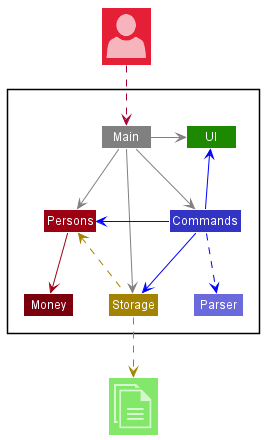

The diagram above was rendered by PlantUML. Its source (embedded in the PNG):
@startuml
!include <office/Concepts/globe_internet>
!include <office/Concepts/documents>
!include <office/Users/user>
!include style.puml

Package " "<<Rectangle>>{
    Class UI UI_COLOR
    Class Commands LOGIC_COLOR
    Class Storage STORAGE_COLOR
    Class Persons MODEL_COLOR
    Class Money MODEL_COLOR_T3
    Class Main #grey
    Class Parser LOGIC_COLOR_T2
}

Class "<$user>" as User MODEL_COLOR_T2
Class "<$documents>" as File UI_COLOR_T1

Main -right[#grey]->UI
Main -down[#grey]->Persons
Main -right[#grey]->Commands
Main -down[#grey]->Storage

Commands -up[#blue]->UI
Commands -left[#blue]->Persons
Commands -down[#blue]->Storage
Commands -down[#blue].>Parser

Persons -down[MODEL_COLOR]->Money

Storage -left[STORAGE_COLOR].>Persons
Storage .down[STORAGE_COLOR].>File

User ..> Main
@enduml